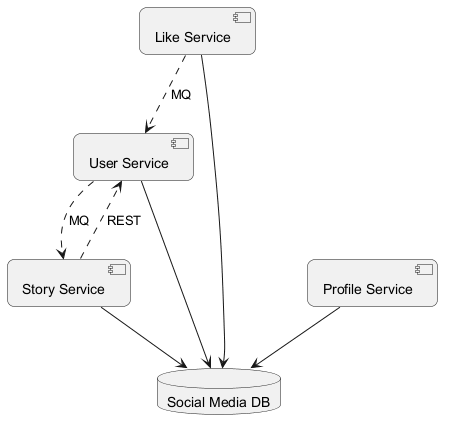

The diagram above was rendered by PlantUML. Its source (embedded in the PNG):
@startuml
skinparam backgroundColor #FFFFFF
skinparam roundCorner 15
component "Like Service" as C_LikeService
component "Profile Service" as C_ProfileService
component "Story Service" as C_StoryService
component "User Service" as C_UserService
database "Social Media DB" as DB_social_media
C_LikeService --> DB_social_media
C_ProfileService --> DB_social_media
C_StoryService --> DB_social_media
C_UserService --> DB_social_media
C_StoryService ..> C_UserService : REST
C_UserService ..> C_StoryService : MQ
C_LikeService ..> C_UserService : MQ
@enduml